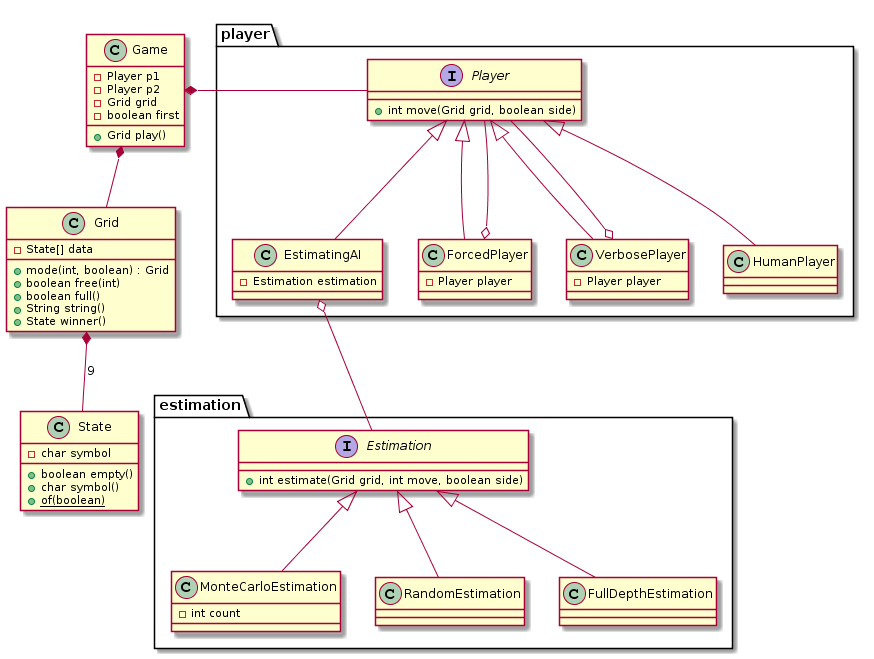

The diagram above was rendered by PlantUML. Its source (embedded in the PNG):
@startuml
class Game {
  -Player p1
  -Player p2
  -Grid grid
  -boolean first
  +Grid play()
}

class Grid {
  -State[] data
  +mode(int, boolean) : Grid
  +boolean free(int)
  +boolean full()
  +String string()
  +State winner()
}

Grid *-- State : 9
Game *-- Grid

class State {
  -char symbol
  +boolean empty()
  +char symbol()
  +{static} of(boolean)
}


Game *- player.Player

namespace estimation {

    interface Estimation {
      +int estimate(Grid grid, int move, boolean side)
    }

    class MonteCarloEstimation {
      -int count
    }
    class RandomEstimation
    class FullDepthEstimation
    
    Estimation <|-- MonteCarloEstimation 
    Estimation <|-- RandomEstimation
    Estimation <|-- FullDepthEstimation
}

namespace player {

    interface Player {
      +int move(Grid grid, boolean side)
    }

    class EstimatingAI {
      -Estimation estimation
    }
    
    class ForcedPlayer {
      -Player player
    }
    
    class VerbosePlayer {
      -Player player
    }
    EstimatingAI o-- estimation.Estimation

    VerbosePlayer o-- Player
    ForcedPlayer o-- Player
    
    Player <|-- EstimatingAI
    Player <|-- HumanPlayer
    Player <|-- ForcedPlayer
    Player <|-- VerbosePlayer
}
@enduml